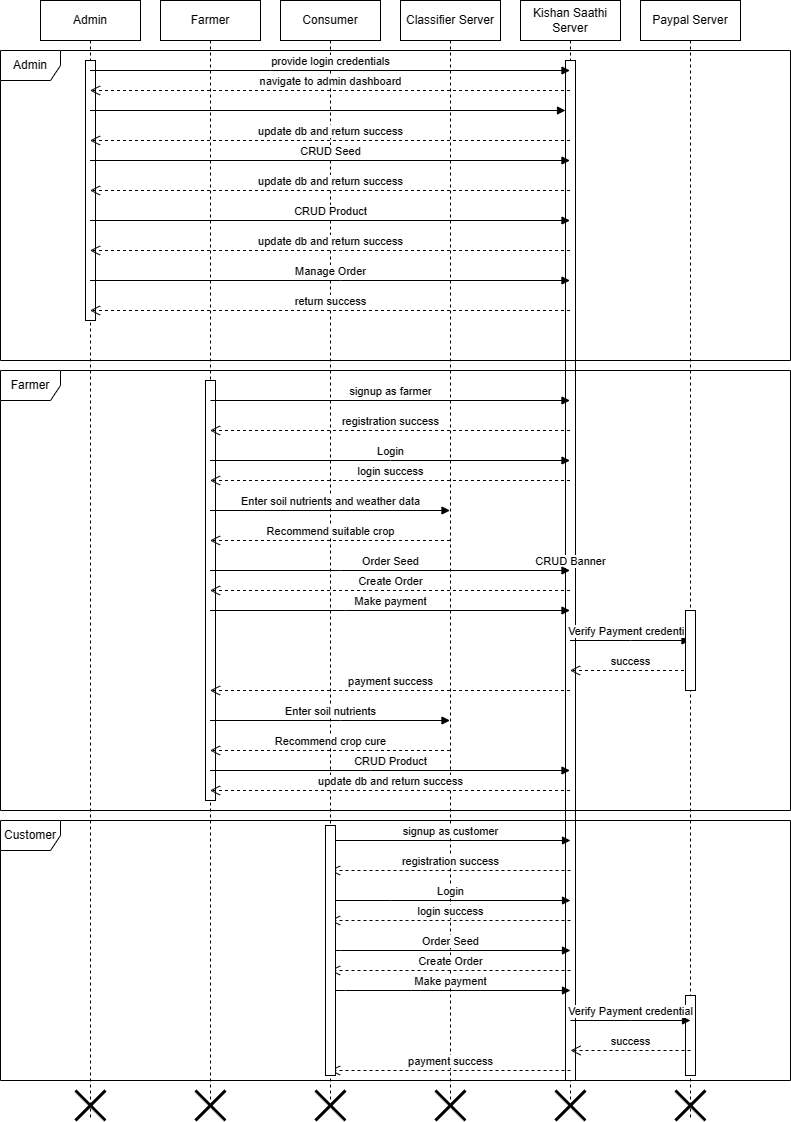

The diagram above was exported from draw.io. Its source (the exported page's mxGraphModel, read from the mxfile embedded in the PNG):
<mxGraphModel dx="1042" dy="569" grid="1" gridSize="10" guides="1" tooltips="1" connect="1" arrows="1" fold="1" page="1" pageScale="1" pageWidth="850" pageHeight="1100" math="0" shadow="0">
  <root>
    <mxCell id="0" />
    <mxCell id="1" parent="0" />
    <mxCell id="7FK5Sv6TPkfOfSebKQwu-6" value="Kishan Saathi Server" style="shape=umlLifeline;perimeter=lifelinePerimeter;whiteSpace=wrap;html=1;container=1;dropTarget=0;collapsible=0;recursiveResize=0;outlineConnect=0;portConstraint=eastwest;newEdgeStyle={&quot;curved&quot;:0,&quot;rounded&quot;:0};" vertex="1" parent="1">
      <mxGeometry x="520" y="80" width="100" height="1100" as="geometry" />
    </mxCell>
    <mxCell id="7FK5Sv6TPkfOfSebKQwu-72" value="" style="html=1;points=[[0,0,0,0,5],[0,1,0,0,-5],[1,0,0,0,5],[1,1,0,0,-5]];perimeter=orthogonalPerimeter;outlineConnect=0;targetShapes=umlLifeline;portConstraint=eastwest;newEdgeStyle={&quot;curved&quot;:0,&quot;rounded&quot;:0};" vertex="1" parent="1">
      <mxGeometry x="565" y="140" width="10" height="1020" as="geometry" />
    </mxCell>
    <mxCell id="7FK5Sv6TPkfOfSebKQwu-2" value="Admin" style="shape=umlLifeline;perimeter=lifelinePerimeter;whiteSpace=wrap;html=1;container=1;dropTarget=0;collapsible=0;recursiveResize=0;outlineConnect=0;portConstraint=eastwest;newEdgeStyle={&quot;curved&quot;:0,&quot;rounded&quot;:0};" vertex="1" parent="1">
      <mxGeometry x="40" y="80" width="100" height="1120" as="geometry" />
    </mxCell>
    <mxCell id="7FK5Sv6TPkfOfSebKQwu-64" value="" style="shape=umlDestroy;whiteSpace=wrap;html=1;strokeWidth=3;targetShapes=umlLifeline;" vertex="1" parent="7FK5Sv6TPkfOfSebKQwu-2">
      <mxGeometry x="35" y="1090" width="30" height="30" as="geometry" />
    </mxCell>
    <mxCell id="7FK5Sv6TPkfOfSebKQwu-71" value="" style="html=1;points=[[0,0,0,0,5],[0,1,0,0,-5],[1,0,0,0,5],[1,1,0,0,-5]];perimeter=orthogonalPerimeter;outlineConnect=0;targetShapes=umlLifeline;portConstraint=eastwest;newEdgeStyle={&quot;curved&quot;:0,&quot;rounded&quot;:0};" vertex="1" parent="1">
      <mxGeometry x="85" y="140" width="10" height="260" as="geometry" />
    </mxCell>
    <mxCell id="7FK5Sv6TPkfOfSebKQwu-3" value="Farmer" style="shape=umlLifeline;perimeter=lifelinePerimeter;whiteSpace=wrap;html=1;container=1;dropTarget=0;collapsible=0;recursiveResize=0;outlineConnect=0;portConstraint=eastwest;newEdgeStyle={&quot;curved&quot;:0,&quot;rounded&quot;:0};" vertex="1" parent="1">
      <mxGeometry x="160" y="80" width="100" height="1100" as="geometry" />
    </mxCell>
    <mxCell id="7FK5Sv6TPkfOfSebKQwu-74" value="" style="html=1;points=[[0,0,0,0,5],[0,1,0,0,-5],[1,0,0,0,5],[1,1,0,0,-5]];perimeter=orthogonalPerimeter;outlineConnect=0;targetShapes=umlLifeline;portConstraint=eastwest;newEdgeStyle={&quot;curved&quot;:0,&quot;rounded&quot;:0};" vertex="1" parent="7FK5Sv6TPkfOfSebKQwu-3">
      <mxGeometry x="45" y="380" width="10" height="420" as="geometry" />
    </mxCell>
    <mxCell id="7FK5Sv6TPkfOfSebKQwu-4" value="Consumer" style="shape=umlLifeline;perimeter=lifelinePerimeter;whiteSpace=wrap;html=1;container=1;dropTarget=0;collapsible=0;recursiveResize=0;outlineConnect=0;portConstraint=eastwest;newEdgeStyle={&quot;curved&quot;:0,&quot;rounded&quot;:0};" vertex="1" parent="1">
      <mxGeometry x="280" y="80" width="100" height="1100" as="geometry" />
    </mxCell>
    <mxCell id="7FK5Sv6TPkfOfSebKQwu-5" value="Classifier Server" style="shape=umlLifeline;perimeter=lifelinePerimeter;whiteSpace=wrap;html=1;container=1;dropTarget=0;collapsible=0;recursiveResize=0;outlineConnect=0;portConstraint=eastwest;newEdgeStyle={&quot;curved&quot;:0,&quot;rounded&quot;:0};" vertex="1" parent="1">
      <mxGeometry x="400" y="80" width="100" height="1100" as="geometry" />
    </mxCell>
    <mxCell id="7FK5Sv6TPkfOfSebKQwu-7" value="Paypal Server" style="shape=umlLifeline;perimeter=lifelinePerimeter;whiteSpace=wrap;html=1;container=1;dropTarget=0;collapsible=0;recursiveResize=0;outlineConnect=0;portConstraint=eastwest;newEdgeStyle={&quot;curved&quot;:0,&quot;rounded&quot;:0};" vertex="1" parent="1">
      <mxGeometry x="640" y="80" width="100" height="1120" as="geometry" />
    </mxCell>
    <mxCell id="7FK5Sv6TPkfOfSebKQwu-69" value="" style="shape=umlDestroy;whiteSpace=wrap;html=1;strokeWidth=3;targetShapes=umlLifeline;" vertex="1" parent="7FK5Sv6TPkfOfSebKQwu-7">
      <mxGeometry x="35" y="1090" width="30" height="30" as="geometry" />
    </mxCell>
    <mxCell id="7FK5Sv6TPkfOfSebKQwu-77" value="" style="html=1;points=[[0,0,0,0,5],[0,1,0,0,-5],[1,0,0,0,5],[1,1,0,0,-5]];perimeter=orthogonalPerimeter;outlineConnect=0;targetShapes=umlLifeline;portConstraint=eastwest;newEdgeStyle={&quot;curved&quot;:0,&quot;rounded&quot;:0};" vertex="1" parent="7FK5Sv6TPkfOfSebKQwu-7">
      <mxGeometry x="45" y="995" width="10" height="80" as="geometry" />
    </mxCell>
    <mxCell id="7FK5Sv6TPkfOfSebKQwu-15" value="Admin" style="shape=umlFrame;whiteSpace=wrap;html=1;pointerEvents=0;" vertex="1" parent="1">
      <mxGeometry y="130" width="790" height="310" as="geometry" />
    </mxCell>
    <mxCell id="7FK5Sv6TPkfOfSebKQwu-16" value="provide login credentials" style="html=1;verticalAlign=bottom;endArrow=block;curved=0;rounded=0;" edge="1" parent="1" source="7FK5Sv6TPkfOfSebKQwu-2" target="7FK5Sv6TPkfOfSebKQwu-6">
      <mxGeometry width="80" relative="1" as="geometry">
        <mxPoint x="380" y="170" as="sourcePoint" />
        <mxPoint x="460" y="170" as="targetPoint" />
        <Array as="points">
          <mxPoint x="270" y="150" />
        </Array>
      </mxGeometry>
    </mxCell>
    <mxCell id="7FK5Sv6TPkfOfSebKQwu-18" value="navigate to admin dashboard" style="html=1;verticalAlign=bottom;endArrow=open;dashed=1;endSize=8;curved=0;rounded=0;" edge="1" parent="1" source="7FK5Sv6TPkfOfSebKQwu-6" target="7FK5Sv6TPkfOfSebKQwu-2">
      <mxGeometry relative="1" as="geometry">
        <mxPoint x="460" y="170" as="sourcePoint" />
        <mxPoint x="380" y="170" as="targetPoint" />
        <Array as="points">
          <mxPoint x="330" y="170" />
        </Array>
      </mxGeometry>
    </mxCell>
    <mxCell id="7FK5Sv6TPkfOfSebKQwu-19" value="CRUD Banner" style="html=1;verticalAlign=bottom;endArrow=block;curved=0;rounded=0;" edge="1" parent="1" source="7FK5Sv6TPkfOfSebKQwu-72" target="7FK5Sv6TPkfOfSebKQwu-6">
      <mxGeometry width="80" relative="1" as="geometry">
        <mxPoint x="380" y="170" as="sourcePoint" />
        <mxPoint x="460" y="170" as="targetPoint" />
        <Array as="points" />
      </mxGeometry>
    </mxCell>
    <mxCell id="7FK5Sv6TPkfOfSebKQwu-20" value="CRUD Seed" style="html=1;verticalAlign=bottom;endArrow=block;curved=0;rounded=0;" edge="1" parent="1" source="7FK5Sv6TPkfOfSebKQwu-2" target="7FK5Sv6TPkfOfSebKQwu-6">
      <mxGeometry width="80" relative="1" as="geometry">
        <mxPoint x="100" y="200" as="sourcePoint" />
        <mxPoint x="580" y="200" as="targetPoint" />
        <Array as="points">
          <mxPoint x="330" y="240" />
        </Array>
      </mxGeometry>
    </mxCell>
    <mxCell id="7FK5Sv6TPkfOfSebKQwu-21" value="CRUD Product" style="html=1;verticalAlign=bottom;endArrow=block;curved=0;rounded=0;" edge="1" parent="1" source="7FK5Sv6TPkfOfSebKQwu-2" target="7FK5Sv6TPkfOfSebKQwu-6">
      <mxGeometry width="80" relative="1" as="geometry">
        <mxPoint x="100" y="240" as="sourcePoint" />
        <mxPoint x="540" y="240" as="targetPoint" />
        <Array as="points">
          <mxPoint x="330" y="300" />
        </Array>
      </mxGeometry>
    </mxCell>
    <mxCell id="7FK5Sv6TPkfOfSebKQwu-22" value="update db and return success" style="html=1;verticalAlign=bottom;endArrow=open;dashed=1;endSize=8;curved=0;rounded=0;" edge="1" parent="1">
      <mxGeometry relative="1" as="geometry">
        <mxPoint x="569.5" y="220" as="sourcePoint" />
        <mxPoint x="89.5" y="220" as="targetPoint" />
      </mxGeometry>
    </mxCell>
    <mxCell id="7FK5Sv6TPkfOfSebKQwu-23" value="update db and return success" style="html=1;verticalAlign=bottom;endArrow=open;dashed=1;endSize=8;curved=0;rounded=0;" edge="1" parent="1" source="7FK5Sv6TPkfOfSebKQwu-6" target="7FK5Sv6TPkfOfSebKQwu-2">
      <mxGeometry relative="1" as="geometry">
        <mxPoint x="550" y="270" as="sourcePoint" />
        <mxPoint x="110" y="270" as="targetPoint" />
        <Array as="points">
          <mxPoint x="330" y="270" />
        </Array>
      </mxGeometry>
    </mxCell>
    <mxCell id="7FK5Sv6TPkfOfSebKQwu-24" value="Manage Order" style="html=1;verticalAlign=bottom;endArrow=block;curved=0;rounded=0;" edge="1" parent="1" source="7FK5Sv6TPkfOfSebKQwu-2" target="7FK5Sv6TPkfOfSebKQwu-6">
      <mxGeometry width="80" relative="1" as="geometry">
        <mxPoint x="100" y="360" as="sourcePoint" />
        <mxPoint x="550" y="360" as="targetPoint" />
        <Array as="points">
          <mxPoint x="340" y="360" />
        </Array>
      </mxGeometry>
    </mxCell>
    <mxCell id="7FK5Sv6TPkfOfSebKQwu-25" value="update db and return success" style="html=1;verticalAlign=bottom;endArrow=open;dashed=1;endSize=8;curved=0;rounded=0;" edge="1" parent="1" source="7FK5Sv6TPkfOfSebKQwu-6" target="7FK5Sv6TPkfOfSebKQwu-2">
      <mxGeometry relative="1" as="geometry">
        <mxPoint x="550" y="330" as="sourcePoint" />
        <mxPoint x="100" y="330" as="targetPoint" />
        <Array as="points">
          <mxPoint x="340" y="330" />
        </Array>
      </mxGeometry>
    </mxCell>
    <mxCell id="7FK5Sv6TPkfOfSebKQwu-27" value="return success" style="html=1;verticalAlign=bottom;endArrow=open;dashed=1;endSize=8;curved=0;rounded=0;" edge="1" parent="1" source="7FK5Sv6TPkfOfSebKQwu-6" target="7FK5Sv6TPkfOfSebKQwu-2">
      <mxGeometry relative="1" as="geometry">
        <mxPoint x="540" y="390" as="sourcePoint" />
        <mxPoint x="100" y="390" as="targetPoint" />
        <Array as="points">
          <mxPoint x="350" y="390" />
        </Array>
      </mxGeometry>
    </mxCell>
    <mxCell id="7FK5Sv6TPkfOfSebKQwu-28" value="signup as farmer" style="html=1;verticalAlign=bottom;endArrow=block;curved=0;rounded=0;" edge="1" parent="1" target="7FK5Sv6TPkfOfSebKQwu-6">
      <mxGeometry width="80" relative="1" as="geometry">
        <mxPoint x="210" y="480" as="sourcePoint" />
        <mxPoint x="450" y="480" as="targetPoint" />
      </mxGeometry>
    </mxCell>
    <mxCell id="7FK5Sv6TPkfOfSebKQwu-30" value="registration success" style="html=1;verticalAlign=bottom;endArrow=open;dashed=1;endSize=8;curved=0;rounded=0;" edge="1" parent="1" source="7FK5Sv6TPkfOfSebKQwu-6" target="7FK5Sv6TPkfOfSebKQwu-3">
      <mxGeometry relative="1" as="geometry">
        <mxPoint x="540" y="500" as="sourcePoint" />
        <mxPoint x="240" y="500" as="targetPoint" />
        <Array as="points">
          <mxPoint x="390" y="510" />
        </Array>
      </mxGeometry>
    </mxCell>
    <mxCell id="7FK5Sv6TPkfOfSebKQwu-31" value="Login" style="html=1;verticalAlign=bottom;endArrow=block;curved=0;rounded=0;" edge="1" parent="1" source="7FK5Sv6TPkfOfSebKQwu-3" target="7FK5Sv6TPkfOfSebKQwu-6">
      <mxGeometry width="80" relative="1" as="geometry">
        <mxPoint x="215" y="530" as="sourcePoint" />
        <mxPoint x="510" y="540" as="targetPoint" />
        <Array as="points">
          <mxPoint x="390" y="540" />
        </Array>
      </mxGeometry>
    </mxCell>
    <mxCell id="7FK5Sv6TPkfOfSebKQwu-32" value="login success" style="html=1;verticalAlign=bottom;endArrow=open;dashed=1;endSize=8;curved=0;rounded=0;" edge="1" parent="1" source="7FK5Sv6TPkfOfSebKQwu-6" target="7FK5Sv6TPkfOfSebKQwu-3">
      <mxGeometry relative="1" as="geometry">
        <mxPoint x="550" y="520" as="sourcePoint" />
        <mxPoint x="220" y="516" as="targetPoint" />
        <Array as="points">
          <mxPoint x="380" y="560" />
        </Array>
      </mxGeometry>
    </mxCell>
    <mxCell id="7FK5Sv6TPkfOfSebKQwu-33" value="Enter soil nutrients and weather data" style="html=1;verticalAlign=bottom;endArrow=block;curved=0;rounded=0;" edge="1" parent="1" source="7FK5Sv6TPkfOfSebKQwu-3" target="7FK5Sv6TPkfOfSebKQwu-5">
      <mxGeometry width="80" relative="1" as="geometry">
        <mxPoint x="390" y="390" as="sourcePoint" />
        <mxPoint x="420" y="390" as="targetPoint" />
        <Array as="points">
          <mxPoint x="330" y="590" />
        </Array>
      </mxGeometry>
    </mxCell>
    <mxCell id="7FK5Sv6TPkfOfSebKQwu-34" value="Recommend suitable crop" style="html=1;verticalAlign=bottom;endArrow=open;dashed=1;endSize=8;curved=0;rounded=0;" edge="1" parent="1" source="7FK5Sv6TPkfOfSebKQwu-5" target="7FK5Sv6TPkfOfSebKQwu-3">
      <mxGeometry relative="1" as="geometry">
        <mxPoint x="350" y="630" as="sourcePoint" />
        <mxPoint x="270" y="630" as="targetPoint" />
        <Array as="points">
          <mxPoint x="330" y="620" />
        </Array>
      </mxGeometry>
    </mxCell>
    <mxCell id="7FK5Sv6TPkfOfSebKQwu-35" value="Order Seed" style="html=1;verticalAlign=bottom;endArrow=block;curved=0;rounded=0;" edge="1" parent="1" source="7FK5Sv6TPkfOfSebKQwu-3" target="7FK5Sv6TPkfOfSebKQwu-6">
      <mxGeometry width="80" relative="1" as="geometry">
        <mxPoint x="220" y="650" as="sourcePoint" />
        <mxPoint x="440" y="650" as="targetPoint" />
        <Array as="points">
          <mxPoint x="340" y="650" />
        </Array>
      </mxGeometry>
    </mxCell>
    <mxCell id="7FK5Sv6TPkfOfSebKQwu-36" value="Create Order" style="html=1;verticalAlign=bottom;endArrow=open;dashed=1;endSize=8;curved=0;rounded=0;" edge="1" parent="1" source="7FK5Sv6TPkfOfSebKQwu-6" target="7FK5Sv6TPkfOfSebKQwu-3">
      <mxGeometry relative="1" as="geometry">
        <mxPoint x="570" y="670" as="sourcePoint" />
        <mxPoint x="240" y="670" as="targetPoint" />
        <Array as="points">
          <mxPoint x="380" y="670" />
        </Array>
      </mxGeometry>
    </mxCell>
    <mxCell id="7FK5Sv6TPkfOfSebKQwu-37" value="Make payment" style="html=1;verticalAlign=bottom;endArrow=block;curved=0;rounded=0;" edge="1" parent="1" source="7FK5Sv6TPkfOfSebKQwu-3" target="7FK5Sv6TPkfOfSebKQwu-6">
      <mxGeometry width="80" relative="1" as="geometry">
        <mxPoint x="230" y="690" as="sourcePoint" />
        <mxPoint x="540" y="690" as="targetPoint" />
        <Array as="points">
          <mxPoint x="345" y="690" />
        </Array>
      </mxGeometry>
    </mxCell>
    <mxCell id="7FK5Sv6TPkfOfSebKQwu-38" value="Verify Payment credential" style="html=1;verticalAlign=bottom;endArrow=block;curved=0;rounded=0;" edge="1" parent="1" source="7FK5Sv6TPkfOfSebKQwu-6" target="7FK5Sv6TPkfOfSebKQwu-7">
      <mxGeometry width="80" relative="1" as="geometry">
        <mxPoint x="600" y="525" as="sourcePoint" />
        <mxPoint x="660" y="710" as="targetPoint" />
        <Array as="points">
          <mxPoint x="630" y="720" />
        </Array>
      </mxGeometry>
    </mxCell>
    <mxCell id="7FK5Sv6TPkfOfSebKQwu-39" value="success" style="html=1;verticalAlign=bottom;endArrow=open;dashed=1;endSize=8;curved=0;rounded=0;" edge="1" parent="1" source="7FK5Sv6TPkfOfSebKQwu-7" target="7FK5Sv6TPkfOfSebKQwu-6">
      <mxGeometry relative="1" as="geometry">
        <mxPoint x="670" y="740" as="sourcePoint" />
        <mxPoint x="590" y="740" as="targetPoint" />
        <Array as="points">
          <mxPoint x="630" y="750" />
        </Array>
      </mxGeometry>
    </mxCell>
    <mxCell id="7FK5Sv6TPkfOfSebKQwu-40" value="payment success" style="html=1;verticalAlign=bottom;endArrow=open;dashed=1;endSize=8;curved=0;rounded=0;" edge="1" parent="1" source="7FK5Sv6TPkfOfSebKQwu-6" target="7FK5Sv6TPkfOfSebKQwu-3">
      <mxGeometry relative="1" as="geometry">
        <mxPoint x="580" y="680" as="sourcePoint" />
        <mxPoint x="220" y="680" as="targetPoint" />
        <Array as="points">
          <mxPoint x="390" y="770" />
        </Array>
      </mxGeometry>
    </mxCell>
    <mxCell id="7FK5Sv6TPkfOfSebKQwu-41" value="Enter soil nutrients" style="html=1;verticalAlign=bottom;endArrow=block;curved=0;rounded=0;" edge="1" parent="1" source="7FK5Sv6TPkfOfSebKQwu-3" target="7FK5Sv6TPkfOfSebKQwu-5">
      <mxGeometry width="80" relative="1" as="geometry">
        <mxPoint x="220" y="800" as="sourcePoint" />
        <mxPoint x="440" y="800" as="targetPoint" />
        <Array as="points">
          <mxPoint x="340" y="800" />
        </Array>
      </mxGeometry>
    </mxCell>
    <mxCell id="7FK5Sv6TPkfOfSebKQwu-44" value="Recommend crop cure" style="html=1;verticalAlign=bottom;endArrow=open;dashed=1;endSize=8;curved=0;rounded=0;" edge="1" parent="1" source="7FK5Sv6TPkfOfSebKQwu-5" target="7FK5Sv6TPkfOfSebKQwu-3">
      <mxGeometry relative="1" as="geometry">
        <mxPoint x="430" y="640" as="sourcePoint" />
        <mxPoint x="220" y="630" as="targetPoint" />
        <Array as="points">
          <mxPoint x="350" y="830" />
        </Array>
      </mxGeometry>
    </mxCell>
    <mxCell id="7FK5Sv6TPkfOfSebKQwu-45" value="CRUD Product" style="html=1;verticalAlign=bottom;endArrow=block;curved=0;rounded=0;" edge="1" parent="1" source="7FK5Sv6TPkfOfSebKQwu-3" target="7FK5Sv6TPkfOfSebKQwu-6">
      <mxGeometry width="80" relative="1" as="geometry">
        <mxPoint x="130" y="850" as="sourcePoint" />
        <mxPoint x="540" y="850" as="targetPoint" />
        <Array as="points">
          <mxPoint x="370" y="850" />
        </Array>
      </mxGeometry>
    </mxCell>
    <mxCell id="7FK5Sv6TPkfOfSebKQwu-46" value="update db and return success" style="html=1;verticalAlign=bottom;endArrow=open;dashed=1;endSize=8;curved=0;rounded=0;" edge="1" parent="1" source="7FK5Sv6TPkfOfSebKQwu-6" target="7FK5Sv6TPkfOfSebKQwu-3">
      <mxGeometry relative="1" as="geometry">
        <mxPoint x="550" y="340" as="sourcePoint" />
        <mxPoint x="100" y="340" as="targetPoint" />
        <Array as="points">
          <mxPoint x="360" y="870" />
        </Array>
      </mxGeometry>
    </mxCell>
    <mxCell id="7FK5Sv6TPkfOfSebKQwu-47" value="Farmer" style="shape=umlFrame;whiteSpace=wrap;html=1;pointerEvents=0;" vertex="1" parent="1">
      <mxGeometry y="450" width="790" height="440" as="geometry" />
    </mxCell>
    <mxCell id="7FK5Sv6TPkfOfSebKQwu-48" value="signup as customer" style="html=1;verticalAlign=bottom;endArrow=block;curved=0;rounded=0;" edge="1" parent="1" source="7FK5Sv6TPkfOfSebKQwu-4">
      <mxGeometry width="80" relative="1" as="geometry">
        <mxPoint x="210" y="920" as="sourcePoint" />
        <mxPoint x="570" y="920" as="targetPoint" />
      </mxGeometry>
    </mxCell>
    <mxCell id="7FK5Sv6TPkfOfSebKQwu-49" value="registration success" style="html=1;verticalAlign=bottom;endArrow=open;dashed=1;endSize=8;curved=0;rounded=0;" edge="1" parent="1" target="7FK5Sv6TPkfOfSebKQwu-4">
      <mxGeometry relative="1" as="geometry">
        <mxPoint x="570" y="950" as="sourcePoint" />
        <mxPoint x="340" y="950" as="targetPoint" />
        <Array as="points">
          <mxPoint x="390" y="950" />
        </Array>
      </mxGeometry>
    </mxCell>
    <mxCell id="7FK5Sv6TPkfOfSebKQwu-50" value="Login" style="html=1;verticalAlign=bottom;endArrow=block;curved=0;rounded=0;" edge="1" parent="1" source="7FK5Sv6TPkfOfSebKQwu-4">
      <mxGeometry width="80" relative="1" as="geometry">
        <mxPoint x="350" y="980" as="sourcePoint" />
        <mxPoint x="570" y="980" as="targetPoint" />
        <Array as="points">
          <mxPoint x="390" y="980" />
        </Array>
      </mxGeometry>
    </mxCell>
    <mxCell id="7FK5Sv6TPkfOfSebKQwu-51" value="login success" style="html=1;verticalAlign=bottom;endArrow=open;dashed=1;endSize=8;curved=0;rounded=0;" edge="1" parent="1" target="7FK5Sv6TPkfOfSebKQwu-4">
      <mxGeometry relative="1" as="geometry">
        <mxPoint x="570" y="1000" as="sourcePoint" />
        <mxPoint x="350" y="1000" as="targetPoint" />
        <Array as="points">
          <mxPoint x="380" y="1000" />
        </Array>
      </mxGeometry>
    </mxCell>
    <mxCell id="7FK5Sv6TPkfOfSebKQwu-58" value="Order Seed" style="html=1;verticalAlign=bottom;endArrow=block;curved=0;rounded=0;" edge="1" parent="1" source="7FK5Sv6TPkfOfSebKQwu-4">
      <mxGeometry width="80" relative="1" as="geometry">
        <mxPoint x="370" y="1030" as="sourcePoint" />
        <mxPoint x="570" y="1030" as="targetPoint" />
        <Array as="points">
          <mxPoint x="340" y="1030" />
        </Array>
      </mxGeometry>
    </mxCell>
    <mxCell id="7FK5Sv6TPkfOfSebKQwu-59" value="Create Order" style="html=1;verticalAlign=bottom;endArrow=open;dashed=1;endSize=8;curved=0;rounded=0;" edge="1" parent="1" target="7FK5Sv6TPkfOfSebKQwu-4">
      <mxGeometry relative="1" as="geometry">
        <mxPoint x="570" y="1050" as="sourcePoint" />
        <mxPoint x="370" y="1050" as="targetPoint" />
        <Array as="points">
          <mxPoint x="380" y="1050" />
        </Array>
      </mxGeometry>
    </mxCell>
    <mxCell id="7FK5Sv6TPkfOfSebKQwu-60" value="Make payment" style="html=1;verticalAlign=bottom;endArrow=block;curved=0;rounded=0;" edge="1" parent="1" source="7FK5Sv6TPkfOfSebKQwu-4">
      <mxGeometry width="80" relative="1" as="geometry">
        <mxPoint x="370" y="1070" as="sourcePoint" />
        <mxPoint x="570" y="1070" as="targetPoint" />
        <Array as="points">
          <mxPoint x="345" y="1070" />
        </Array>
      </mxGeometry>
    </mxCell>
    <mxCell id="7FK5Sv6TPkfOfSebKQwu-61" value="Verify Payment credential" style="html=1;verticalAlign=bottom;endArrow=block;curved=0;rounded=0;" edge="1" parent="1">
      <mxGeometry width="80" relative="1" as="geometry">
        <mxPoint x="570" y="1100" as="sourcePoint" />
        <mxPoint x="690" y="1100" as="targetPoint" />
        <Array as="points">
          <mxPoint x="630" y="1100" />
        </Array>
      </mxGeometry>
    </mxCell>
    <mxCell id="7FK5Sv6TPkfOfSebKQwu-62" value="success" style="html=1;verticalAlign=bottom;endArrow=open;dashed=1;endSize=8;curved=0;rounded=0;" edge="1" parent="1">
      <mxGeometry relative="1" as="geometry">
        <mxPoint x="690" y="1130" as="sourcePoint" />
        <mxPoint x="570" y="1130" as="targetPoint" />
        <Array as="points">
          <mxPoint x="630" y="1130" />
        </Array>
      </mxGeometry>
    </mxCell>
    <mxCell id="7FK5Sv6TPkfOfSebKQwu-63" value="payment success" style="html=1;verticalAlign=bottom;endArrow=open;dashed=1;endSize=8;curved=0;rounded=0;" edge="1" parent="1" target="7FK5Sv6TPkfOfSebKQwu-4">
      <mxGeometry relative="1" as="geometry">
        <mxPoint x="570" y="1150" as="sourcePoint" />
        <mxPoint x="350" y="1150" as="targetPoint" />
        <Array as="points">
          <mxPoint x="390" y="1150" />
        </Array>
      </mxGeometry>
    </mxCell>
    <mxCell id="7FK5Sv6TPkfOfSebKQwu-65" value="" style="shape=umlDestroy;whiteSpace=wrap;html=1;strokeWidth=3;targetShapes=umlLifeline;" vertex="1" parent="1">
      <mxGeometry x="195" y="1170" width="30" height="30" as="geometry" />
    </mxCell>
    <mxCell id="7FK5Sv6TPkfOfSebKQwu-66" value="" style="shape=umlDestroy;whiteSpace=wrap;html=1;strokeWidth=3;targetShapes=umlLifeline;" vertex="1" parent="1">
      <mxGeometry x="315" y="1170" width="30" height="30" as="geometry" />
    </mxCell>
    <mxCell id="7FK5Sv6TPkfOfSebKQwu-67" value="" style="shape=umlDestroy;whiteSpace=wrap;html=1;strokeWidth=3;targetShapes=umlLifeline;" vertex="1" parent="1">
      <mxGeometry x="435" y="1170" width="30" height="30" as="geometry" />
    </mxCell>
    <mxCell id="7FK5Sv6TPkfOfSebKQwu-68" value="" style="shape=umlDestroy;whiteSpace=wrap;html=1;strokeWidth=3;targetShapes=umlLifeline;" vertex="1" parent="1">
      <mxGeometry x="555" y="1170" width="30" height="30" as="geometry" />
    </mxCell>
    <mxCell id="7FK5Sv6TPkfOfSebKQwu-70" value="Customer" style="shape=umlFrame;whiteSpace=wrap;html=1;pointerEvents=0;" vertex="1" parent="1">
      <mxGeometry y="900" width="790" height="260" as="geometry" />
    </mxCell>
    <mxCell id="7FK5Sv6TPkfOfSebKQwu-73" value="" style="html=1;verticalAlign=bottom;endArrow=block;curved=0;rounded=0;" edge="1" parent="1" source="7FK5Sv6TPkfOfSebKQwu-2" target="7FK5Sv6TPkfOfSebKQwu-72">
      <mxGeometry width="80" relative="1" as="geometry">
        <mxPoint x="90" y="190" as="sourcePoint" />
        <mxPoint x="570" y="190" as="targetPoint" />
        <Array as="points">
          <mxPoint x="330" y="190" />
        </Array>
      </mxGeometry>
    </mxCell>
    <mxCell id="7FK5Sv6TPkfOfSebKQwu-75" value="" style="html=1;points=[[0,0,0,0,5],[0,1,0,0,-5],[1,0,0,0,5],[1,1,0,0,-5]];perimeter=orthogonalPerimeter;outlineConnect=0;targetShapes=umlLifeline;portConstraint=eastwest;newEdgeStyle={&quot;curved&quot;:0,&quot;rounded&quot;:0};" vertex="1" parent="1">
      <mxGeometry x="325" y="905" width="10" height="250" as="geometry" />
    </mxCell>
    <mxCell id="7FK5Sv6TPkfOfSebKQwu-76" value="" style="html=1;points=[[0,0,0,0,5],[0,1,0,0,-5],[1,0,0,0,5],[1,1,0,0,-5]];perimeter=orthogonalPerimeter;outlineConnect=0;targetShapes=umlLifeline;portConstraint=eastwest;newEdgeStyle={&quot;curved&quot;:0,&quot;rounded&quot;:0};" vertex="1" parent="1">
      <mxGeometry x="685" y="690" width="10" height="80" as="geometry" />
    </mxCell>
  </root>
</mxGraphModel>